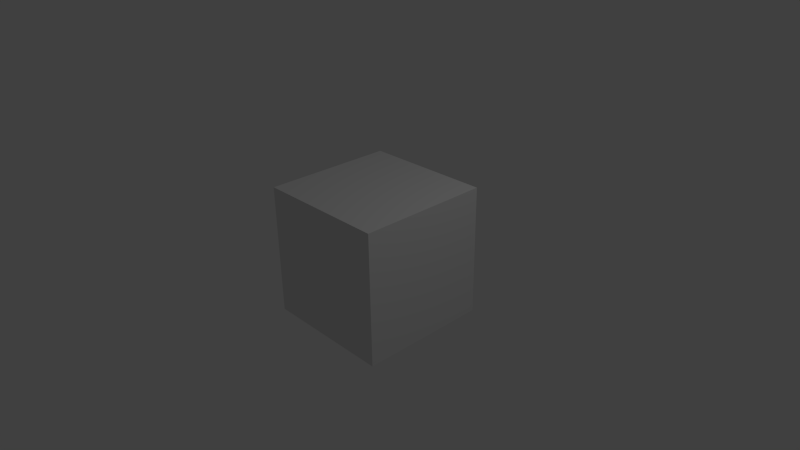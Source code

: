 # Source: common.blend  (saved by Blender 2.60.0; exported with 4.5.12 LTS)
import bpy
from mathutils import Matrix  # noqa: F401  (used for matrix-valued properties, if any)

bpy.ops.wm.read_factory_settings(use_empty=True)
scene = bpy.context.scene
scene.name = 'Scene'

# ---- collections
col_collection_1 = bpy.data.collections.new('Collection 1'); scene.collection.children.link(col_collection_1)

# ---- materials (node trees are filled in below, after node groups)
mat_physicsmaterial = bpy.data.materials.new('PhysicsMaterial')
mat_physicsmaterial.alpha_threshold = 0.0
mat_physicsmaterial.use_transparent_shadow = False
mat_physicsmaterial.roughness = 0.5
mat_physicsmaterial.line_color = (0.0, 0.0, 0.0, 1.0)
mat_bboxmaterial = bpy.data.materials.new('BBoxMaterial')
mat_bboxmaterial.alpha_threshold = 0.0
mat_bboxmaterial.use_transparent_shadow = False
mat_bboxmaterial.roughness = 0.5
mat_bboxmaterial.line_color = (0.0, 0.0, 0.0, 1.0)
mat_lampsmaterial = bpy.data.materials.new('LampsMaterial')
mat_lampsmaterial.alpha_threshold = 0.0
mat_lampsmaterial.use_transparent_shadow = False
mat_lampsmaterial.roughness = 0.5
mat_lampsmaterial.line_color = (0.0, 0.0, 0.0, 1.0)

# ---- material node trees

# ---- world
world_world = bpy.data.worlds.new('World'); scene.world = world_world
world_world.color = (0.05088, 0.05088, 0.05088)
world_world.use_sun_shadow = False
world_world.sun_shadow_jitter_overblur = 0.0
world_world.cycles.sampling_method = 'MANUAL'
world_world.cycles.sample_map_resolution = 256

# ---- cameras
cam_camera = bpy.data.cameras.new('Camera')
cam_camera.clip_end = 100.0
cam_camera.lens = 35.0
cam_camera.ortho_scale = 7.314
cam_camera.dof.focus_distance = 0.0
cam_camera.dof.aperture_fstop = 128.0

# ---- lights
light_lamp = bpy.data.lights.new('Lamp', 'POINT')
light_lamp.transmission_factor = 0.0
light_lamp.cutoff_distance = 30.0
light_lamp.energy = 100.0
light_lamp.shadow_buffer_clip_start = 1.001
light_lamp.shadow_soft_size = 1.0
light_lamp.shadow_maximum_resolution = 0.006
light_lamp.use_absolute_resolution = True
light_lamp.cycles.use_multiple_importance_sampling = False

# ---- meshes
me_cube = bpy.data.meshes.new('Cube')
me_cube.from_pydata([(1.0, 1.0, -1.0), (1.0, -1.0, -1.0), (-1.0, -1.0, -1.0), (-1.0, 1.0, -1.0), (1.0, 1.0, 1.0), (1.0, -1.0, 1.0), (-1.0, -1.0, 1.0), (-1.0, 1.0, 1.0)], [], [(0, 1, 2, 3), (4, 7, 6, 5), (0, 4, 5, 1), (1, 5, 6, 2), (2, 6, 7, 3), (4, 0, 3, 7)])
me_cube.materials.append(mat_physicsmaterial)
me_cube.materials.append(mat_bboxmaterial)
me_cube.materials.append(mat_lampsmaterial)
me_cube.use_remesh_preserve_volume = False
me_cube.use_remesh_preserve_attributes = False
me_cube.use_mirror_vertex_groups = False
me_cube.update()

# ---- objects
ob_cube = bpy.data.objects.new('Cube', me_cube)
ob_lamp = bpy.data.objects.new('Lamp', light_lamp)
ob_camera = bpy.data.objects.new('Camera', cam_camera)

# ---- transforms, parenting, visibility, modifiers, constraints
ob_cube.location = (0.0, 0.0, 0.0)
ob_cube.lock_rotations_4d = False
ob_cube.empty_display_type = 'ARROWS'
ob_cube.lineart.crease_threshold = 0.0
ob_lamp.location = (4.076, 1.005, 5.904)
ob_lamp.rotation_euler = (0.6503, 0.05522, 1.866)
ob_lamp.lock_rotations_4d = False
ob_lamp.empty_display_type = 'ARROWS'
ob_lamp.color = (0.0, 0.0, 0.0, 0.0)
ob_lamp.lineart.crease_threshold = 0.0
ob_camera.location = (7.481, -6.508, 5.344)
ob_camera.rotation_euler = (1.109, 0.01082, 0.8149)
ob_camera.lock_rotations_4d = False
ob_camera.empty_display_type = 'ARROWS'
ob_camera.color = (0.0, 0.0, 0.0, 0.0)
ob_camera.display_type = 'WIRE'
ob_camera.lineart.crease_threshold = 0.0

# ---- collection membership
col_collection_1.objects.link(ob_cube)
col_collection_1.objects.link(ob_lamp)
col_collection_1.objects.link(ob_camera)

# ---- scene / render settings (as saved in the file)
scene.camera = ob_camera
scene.frame_start = 1; scene.frame_end = 250; scene.frame_set(1)
scene.render.engine = 'BLENDER_EEVEE_NEXT'
scene.render.image_settings.color_mode = 'RGB'
scene.render.image_settings.compression = 90
scene.render.resolution_percentage = 50
scene.render.dither_intensity = 0.0
scene.render.bake_margin = 2
scene.render.bake_bias = 0.0
scene.cycles.use_denoising = False
scene.cycles.samples = 10
scene.cycles.sampling_pattern = 'TABULATED_SOBOL'
scene.cycles.light_sampling_threshold = 0.0
scene.cycles.use_adaptive_sampling = False
scene.cycles.use_light_tree = False
scene.cycles.blur_glossy = 0.0
scene.cycles.volume_bounces = 1
scene.cycles.pixel_filter_type = 'GAUSSIAN'
scene.cycles.sample_clamp_indirect = 0.0
scene.view_settings.view_transform = 'Standard'
bpy.context.view_layer.update()
